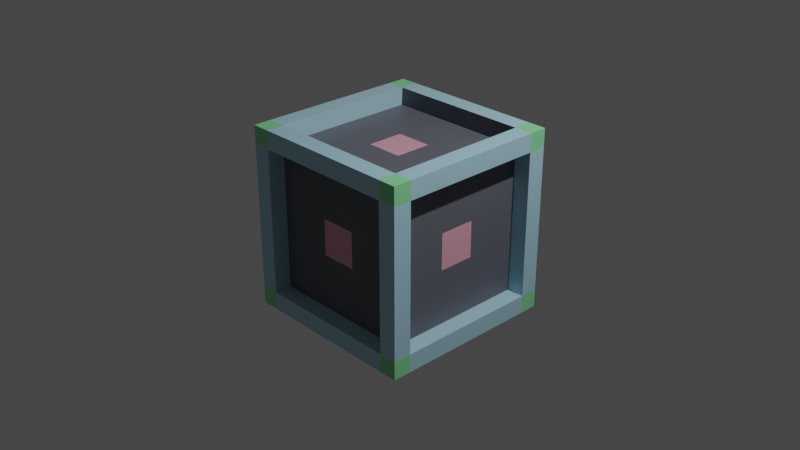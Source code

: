 # Source: throwable_cube.blend  (saved by Blender 3.3.6; exported with 4.5.12 LTS)
import bpy
from mathutils import Matrix  # noqa: F401  (used for matrix-valued properties, if any)

bpy.ops.wm.read_factory_settings(use_empty=True)
scene = bpy.context.scene
scene.name = 'Scene'

# ---- collections
col_collection = bpy.data.collections.new('Collection'); scene.collection.children.link(col_collection)

# ---- materials (node trees are filled in below, after node groups)
mat_m1 = bpy.data.materials.new('M1')
mat_m1.use_transparent_shadow = False
mat_m2 = bpy.data.materials.new('M2')
mat_m2.use_transparent_shadow = False
mat_m3 = bpy.data.materials.new('M3')
mat_m3.use_transparent_shadow = False
mat_m4 = bpy.data.materials.new('M4')
mat_m4.use_transparent_shadow = False

# ---- material node trees
mat_m1.use_nodes = True; mat_m1.node_tree.nodes.clear()
_N = mat_m1.node_tree.nodes; _L = mat_m1.node_tree.links
n0 = _N.new('ShaderNodeBsdfPrincipled'); n0.name = 'Principled BSDF'; n0.location = (10, 300)
n0.distribution = 'GGX'
n0.subsurface_method = 'RANDOM_WALK_SKIN'
n0.inputs[0].default_value = (0.129, 0.1349, 0.1641, 1.0)
n0.inputs[3].default_value = 1.45
n0.inputs[27].default_value = (0.0, 0.0, 0.0, 1.0)
n0.inputs[28].default_value = 1.0
n1 = _N.new('ShaderNodeOutputMaterial'); n1.name = 'Material Output'; n1.location = (300, 300)
_L.new(n0.outputs[0], n1.inputs[0])
n1.is_active_output = True
mat_m2.use_nodes = True; mat_m2.node_tree.nodes.clear()
_N = mat_m2.node_tree.nodes; _L = mat_m2.node_tree.links
n0 = _N.new('ShaderNodeBsdfPrincipled'); n0.name = 'Principled BSDF'; n0.location = (10, 300)
n0.distribution = 'GGX'
n0.subsurface_method = 'RANDOM_WALK_SKIN'
n0.inputs[0].default_value = (0.4148, 0.6832, 0.8, 1.0)
n0.inputs[3].default_value = 1.45
n0.inputs[27].default_value = (0.0, 0.0, 0.0, 1.0)
n0.inputs[28].default_value = 1.0
n1 = _N.new('ShaderNodeOutputMaterial'); n1.name = 'Material Output'; n1.location = (300, 300)
_L.new(n0.outputs[0], n1.inputs[0])
n1.is_active_output = True
mat_m3.use_nodes = True; mat_m3.node_tree.nodes.clear()
_N = mat_m3.node_tree.nodes; _L = mat_m3.node_tree.links
n0 = _N.new('ShaderNodeBsdfPrincipled'); n0.name = 'Principled BSDF'; n0.location = (10, 300)
n0.distribution = 'GGX'
n0.subsurface_method = 'RANDOM_WALK_SKIN'
n0.inputs[0].default_value = (0.8, 0.3797, 0.4945, 1.0)
n0.inputs[3].default_value = 1.45
n0.inputs[27].default_value = (0.0, 0.0, 0.0, 1.0)
n0.inputs[28].default_value = 1.0
n1 = _N.new('ShaderNodeOutputMaterial'); n1.name = 'Material Output'; n1.location = (300, 300)
_L.new(n0.outputs[0], n1.inputs[0])
n1.is_active_output = True
mat_m4.use_nodes = True; mat_m4.node_tree.nodes.clear()
_N = mat_m4.node_tree.nodes; _L = mat_m4.node_tree.links
n0 = _N.new('ShaderNodeBsdfPrincipled'); n0.name = 'Principled BSDF'; n0.location = (10, 300)
n0.distribution = 'GGX'
n0.subsurface_method = 'RANDOM_WALK_SKIN'
n0.inputs[0].default_value = (0.2619, 0.8, 0.3648, 1.0)
n0.inputs[3].default_value = 1.45
n0.inputs[27].default_value = (0.0, 0.0, 0.0, 1.0)
n0.inputs[28].default_value = 1.0
n1 = _N.new('ShaderNodeOutputMaterial'); n1.name = 'Material Output'; n1.location = (300, 300)
_L.new(n0.outputs[0], n1.inputs[0])
n1.is_active_output = True

# ---- world
world_world = bpy.data.worlds.new('World'); scene.world = world_world
world_world.use_nodes = True; world_world.node_tree.nodes.clear()
_N = world_world.node_tree.nodes; _L = world_world.node_tree.links
n0 = _N.new('ShaderNodeOutputWorld'); n0.name = 'World Output'; n0.location = (300, 300)
n1 = _N.new('ShaderNodeBackground'); n1.name = 'Background'; n1.location = (10, 300)
n1.inputs[0].default_value = (0.05088, 0.05088, 0.05088, 1.0)
_L.new(n1.outputs[0], n0.inputs[0])
n0.is_active_output = True
world_world.color = (0.05088, 0.05088, 0.05088)
world_world.use_sun_shadow = False
world_world.sun_shadow_jitter_overblur = 0.0

# ---- cameras
cam_camera = bpy.data.cameras.new('Camera')
cam_camera.clip_end = 100.0
cam_camera.ortho_scale = 7.314

# ---- lights
light_light = bpy.data.lights.new('Light', 'POINT')
light_light.transmission_factor = 0.0
light_light.energy = 1000.0
light_light.shadow_soft_size = 0.1
light_light.shadow_maximum_resolution = 0.006
light_light.use_absolute_resolution = True

# ---- meshes
me_cube = bpy.data.meshes.new('Cube')
me_cube.from_pydata([(1.0, 1.0, 1.0), (1.0, 1.0, -1.0), (1.0, -1.0, 1.0), (1.0, -1.0, -1.0), (-1.0, 1.0, 1.0), (-1.0, 1.0, -1.0), (-1.0, -1.0, 1.0), (-1.0, -1.0, -1.0), (-1.0, 0.8, -1.0), (-1.0, -0.8, -1.0), (1.0, 0.8, 1.0), (1.0, -0.8, 1.0), (-1.0, -0.8, 1.0), (-1.0, 0.8, 1.0), (1.0, -0.8, -1.0), (1.0, 0.8, -1.0), (0.8, 1.0, -1.0), (-0.8, 1.0, -1.0), (0.8, -1.0, 1.0), (-0.8, -1.0, 1.0), (-0.8, -1.0, -1.0), (0.8, -1.0, -1.0), (-0.8, 1.0, 1.0), (0.8, 1.0, 1.0), (0.8, 0.8, -1.0), (-0.8, 0.8, -1.0), (0.8, -0.8, -1.0), (-0.8, -0.8, -1.0), (-0.8, 0.8, 1.0), (0.8, 0.8, 1.0), (-0.8, -0.8, 1.0), (0.8, -0.8, 1.0), (1.0, 1.0, 0.8), (1.0, 1.0, -0.8), (-1.0, -1.0, -0.8), (-1.0, -1.0, 0.8), (1.0, -1.0, 0.8), (1.0, -1.0, -0.8), (-1.0, 1.0, 0.8), (-1.0, 1.0, -0.8), (1.0, 0.8, 0.8), (1.0, 0.8, -0.8), (1.0, -0.8, 0.8), (1.0, -0.8, -0.8), (-1.0, -0.8, 0.8), (-1.0, -0.8, -0.8), (-1.0, 0.8, 0.8), (-1.0, 0.8, -0.8), (-0.8, 1.0, 0.8), (-0.8, 1.0, -0.8), (0.8, 1.0, 0.8), (0.8, 1.0, -0.8), (0.8, -1.0, 0.8), (0.8, -1.0, -0.8), (-0.8, -1.0, 0.8), (-0.8, -1.0, -0.8), (0.8, 0.8, -1.0), (-0.8, 0.8, -1.0), (0.8, -0.8, -1.0), (-0.8, -0.8, -1.0), (-0.8, 0.8, 1.0), (0.8, 0.8, 1.0), (-0.8, -0.8, 1.0), (0.8, -0.8, 1.0), (1.0, 0.8, 0.8), (1.0, 0.8, -0.8), (1.0, -0.8, 0.8), (1.0, -0.8, -0.8), (-1.0, -0.8, 0.8), (-1.0, -0.8, -0.8), (-1.0, 0.8, 0.8), (-1.0, 0.8, -0.8), (-0.8, 1.0, 0.8), (-0.8, 1.0, -0.8), (0.8, 1.0, 0.8), (0.8, 1.0, -0.8), (0.8, -1.0, 0.8), (0.8, -1.0, -0.8), (-0.8, -1.0, 0.8), (-0.8, -1.0, -0.8), (0.8, 0.8, -1.0), (-0.8, 0.8, -1.0), (0.8, -0.8, -1.0), (-0.8, -0.8, -1.0), (-0.8, 0.8, 1.0), (0.8, 0.8, 1.0), (-0.8, -0.8, 1.0), (0.8, -0.8, 1.0), (1.0, 0.8, 0.8), (1.0, 0.8, -0.8), (1.0, -0.8, 0.8), (1.0, -0.8, -0.8), (-1.0, -0.8, 0.8), (-1.0, -0.8, -0.8), (-1.0, 0.8, 0.8), (-1.0, 0.8, -0.8), (-0.8, 1.0, 0.8), (-0.8, 1.0, -0.8), (0.8, 1.0, 0.8), (0.8, 1.0, -0.8), (0.8, -1.0, 0.8), (0.8, -1.0, -0.8), (-0.8, -1.0, 0.8), (-0.8, -1.0, -0.8), (0.2, 0.2, -0.8095), (-0.2, 0.2, -0.8095), (0.2, -0.2, -0.8095), (-0.2, -0.2, -0.8095), (-0.2, 0.2, 0.8095), (0.2, 0.2, 0.8095), (-0.2, -0.2, 0.8095), (0.2, -0.2, 0.8095), (0.8095, 0.2, 0.2), (0.8095, 0.2, -0.2), (0.8095, -0.2, 0.2), (0.8095, -0.2, -0.2), (-0.8095, -0.2, 0.2), (-0.8095, -0.2, -0.2), (-0.8095, 0.2, 0.2), (-0.8095, 0.2, -0.2), (-0.2, 0.8095, 0.2), (-0.2, 0.8095, -0.2), (0.2, 0.8095, 0.2), (0.2, 0.8095, -0.2), (0.2, -0.8095, 0.2), (0.2, -0.8095, -0.2), (-0.2, -0.8095, 0.2), (-0.2, -0.8095, -0.2), (0.8, 0.8, -0.8095), (-0.8, 0.8, -0.8095), (0.8, -0.8, -0.8095), (-0.8, -0.8, -0.8095), (-0.8, 0.8, 0.8095), (0.8, 0.8, 0.8095), (-0.8, -0.8, 0.8095), (0.8, -0.8, 0.8095), (0.8095, 0.8, 0.8), (0.8095, 0.8, -0.8), (0.8095, -0.8, 0.8), (0.8095, -0.8, -0.8), (-0.8095, -0.8, 0.8), (-0.8095, -0.8, -0.8), (-0.8095, 0.8, 0.8), (-0.8095, 0.8, -0.8), (-0.8, 0.8095, 0.8), (-0.8, 0.8095, -0.8), (0.8, 0.8095, 0.8), (0.8, 0.8095, -0.8), (0.8, -0.8095, 0.8), (0.8, -0.8095, -0.8), (-0.8, -0.8095, 0.8), (-0.8, -0.8095, -0.8)], [], [(30, 12, 6, 19), (54, 19, 6, 35), (46, 13, 4, 38), (26, 14, 3, 21), (42, 11, 2, 36), (50, 23, 0, 32), (32, 0, 10, 40), (40, 10, 11, 42), (16, 1, 15, 24), (24, 15, 14, 26), (35, 6, 12, 44), (44, 12, 13, 46), (22, 4, 13, 28), (28, 13, 12, 30), (10, 29, 31, 11), (41, 40, 64, 65), (0, 23, 29, 10), (23, 22, 28, 29), (8, 25, 27, 9), (26, 27, 59, 58), (5, 17, 25, 8), (17, 16, 24, 25), (38, 4, 22, 48), (48, 22, 23, 50), (9, 27, 20, 7), (27, 26, 21, 20), (36, 2, 18, 52), (52, 18, 19, 54), (11, 31, 18, 2), (31, 30, 19, 18), (21, 53, 55, 20), (54, 55, 79, 78), (3, 37, 53, 21), (37, 36, 52, 53), (17, 49, 51, 16), (46, 47, 71, 70), (5, 39, 49, 17), (39, 38, 48, 49), (9, 45, 47, 8), (40, 42, 66, 64), (7, 34, 45, 9), (34, 35, 44, 45), (15, 41, 43, 14), (28, 30, 62, 60), (1, 33, 41, 15), (33, 32, 40, 41), (16, 51, 33, 1), (51, 50, 32, 33), (14, 43, 37, 3), (43, 42, 36, 37), (8, 47, 39, 5), (47, 46, 38, 39), (20, 55, 34, 7), (55, 54, 35, 34), (61, 60, 84, 85), (66, 67, 91, 90), (79, 77, 101, 103), (58, 59, 83, 82), (64, 66, 90, 88), (65, 64, 88, 89), (55, 53, 77, 79), (49, 48, 72, 73), (47, 45, 69, 71), (52, 54, 78, 76), (27, 25, 57, 59), (29, 28, 60, 61), (44, 46, 70, 68), (42, 43, 67, 66), (24, 26, 58, 56), (50, 51, 75, 74), (30, 31, 63, 62), (45, 44, 68, 69), (51, 49, 73, 75), (53, 52, 76, 77), (31, 29, 61, 63), (43, 41, 65, 67), (25, 24, 56, 57), (48, 50, 74, 72), (92, 94, 142, 140), (83, 81, 129, 131), (98, 99, 147, 146), (95, 93, 141, 143), (84, 86, 134, 132), (97, 96, 144, 145), (76, 78, 102, 100), (69, 68, 92, 93), (62, 63, 87, 86), (75, 73, 97, 99), (70, 71, 95, 94), (63, 61, 85, 87), (72, 74, 98, 96), (73, 72, 96, 97), (60, 62, 86, 84), (71, 69, 93, 95), (74, 75, 99, 98), (59, 57, 81, 83), (68, 70, 94, 92), (77, 76, 100, 101), (56, 58, 82, 80), (67, 65, 89, 91), (57, 56, 80, 81), (78, 79, 103, 102), (109, 108, 110, 111), (105, 104, 106, 107), (125, 124, 126, 127), (121, 120, 122, 123), (117, 116, 118, 119), (113, 112, 114, 115), (101, 100, 148, 149), (80, 82, 130, 128), (91, 89, 137, 139), (81, 80, 128, 129), (102, 103, 151, 150), (89, 88, 136, 137), (88, 90, 138, 136), (82, 83, 131, 130), (103, 101, 149, 151), (90, 91, 139, 138), (85, 84, 132, 133), (100, 102, 150, 148), (93, 92, 140, 141), (86, 87, 135, 134), (99, 97, 145, 147), (94, 95, 143, 142), (87, 85, 133, 135), (96, 98, 146, 144), (104, 105, 129, 128), (107, 106, 130, 131), (108, 109, 133, 132), (111, 110, 134, 135), (109, 111, 135, 133), (110, 108, 132, 134), (105, 107, 131, 129), (106, 104, 128, 130), (112, 113, 137, 136), (115, 114, 138, 139), (116, 117, 141, 140), (119, 118, 142, 143), (120, 121, 145, 144), (123, 122, 146, 147), (124, 125, 149, 148), (127, 126, 150, 151), (125, 127, 151, 149), (126, 124, 148, 150), (121, 123, 147, 145), (122, 120, 144, 146), (117, 119, 143, 141), (118, 116, 140, 142), (113, 115, 139, 137), (114, 112, 136, 138)])
me_cube.polygons.foreach_set('material_index', [3, 3, 3, 3, 3, 3, 3, 1, 3, 1, 3, 1, 3, 1, 1, 0, 3, 1, 1, 0, 3, 1, 3, 1, 3, 1, 3, 1, 3, 1, 1, 0, 3, 1, 1, 0, 3, 1, 1, 0, 3, 1, 1, 0, 3, 1, 3, 1, 3, 1, 3, 1, 3, 1, 0, 0, 0, 0, 0, 0, 0, 0, 0, 0, 0, 0, 0, 0, 0, 0, 0, 0, 0, 0, 0, 0, 0, 0, 1, 1, 1, 1, 1, 1, 0, 0, 0, 0, 0, 0, 0, 0, 0, 0, 0, 0, 0, 0, 0, 0, 0, 0, 2, 2, 2, 2, 2, 2, 1, 1, 1, 1, 1, 1, 1, 1, 1, 1, 0, 1, 1, 1, 1, 1, 1, 1, 0, 0, 0, 0, 0, 0, 0, 0, 0, 0, 0, 0, 0, 0, 0, 0, 0, 0, 0, 0, 0, 0, 0, 0])
_uv = me_cube.uv_layers.new(name='UVMap')
_uv.uv.foreach_set('vector', [0.7917, 0.6667, 0.875, 0.6667, 0.875, 0.75, 0.7917, 0.75, 0.5417, 0.9167, 0.625, 0.9167, 0.625, 1.0, 0.5417, 1.0, 0.5417, 0.1667, 0.625, 0.1667, 0.625, 0.25, 0.5417, 0.25, 0.2917, 0.6667, 0.375, 0.6667, 0.375, 0.75, 0.2917, 0.75, 0.5417, 0.6667, 0.625, 0.6667, 0.625, 0.75, 0.5417, 0.75, 0.5417, 0.4167, 0.625, 0.4167, 0.625, 0.5, 0.5417, 0.5, 0.5417, 0.5, 0.625, 0.5, 0.625, 0.5833, 0.5417, 0.5833, 0.5417, 0.5833, 0.625, 0.5833, 0.625, 0.6667, 0.5417, 0.6667, 0.2917, 0.5, 0.375, 0.5, 0.375, 0.5833, 0.2917, 0.5833, 0.2917, 0.5833, 0.375, 0.5833, 0.375, 0.6667, 0.2917, 0.6667, 0.5417, 0.0, 0.625, 0.0, 0.625, 0.08333, 0.5417, 0.08333, 0.5417, 0.08333, 0.625, 0.08333, 0.625, 0.1667, 0.5417, 0.1667, 0.7917, 0.5, 0.875, 0.5, 0.875, 0.5833, 0.7917, 0.5833, 0.7917, 0.5833, 0.875, 0.5833, 0.875, 0.6667, 0.7917, 0.6667, 0.625, 0.5833, 0.7083, 0.5833, 0.7083, 0.6667, 0.625, 0.6667, 0.4583, 0.5833, 0.5417, 0.5833, 0.5417, 0.5833, 0.4583, 0.5833, 0.625, 0.5, 0.7083, 0.5, 0.7083, 0.5833, 0.625, 0.5833, 0.7083, 0.5, 0.7917, 0.5, 0.7917, 0.5833, 0.7083, 0.5833, 0.125, 0.5833, 0.2083, 0.5833, 0.2083, 0.6667, 0.125, 0.6667, 0.2917, 0.6667, 0.2083, 0.6667, 0.2083, 0.6667, 0.2917, 0.6667, 0.125, 0.5, 0.2083, 0.5, 0.2083, 0.5833, 0.125, 0.5833, 0.2083, 0.5, 0.2917, 0.5, 0.2917, 0.5833, 0.2083, 0.5833, 0.5417, 0.25, 0.625, 0.25, 0.625, 0.3333, 0.5417, 0.3333, 0.5417, 0.3333, 0.625, 0.3333, 0.625, 0.4167, 0.5417, 0.4167, 0.125, 0.6667, 0.2083, 0.6667, 0.2083, 0.75, 0.125, 0.75, 0.2083, 0.6667, 0.2917, 0.6667, 0.2917, 0.75, 0.2083, 0.75, 0.5417, 0.75, 0.625, 0.75, 0.625, 0.8333, 0.5417, 0.8333, 0.5417, 0.8333, 0.625, 0.8333, 0.625, 0.9167, 0.5417, 0.9167, 0.625, 0.6667, 0.7083, 0.6667, 0.7083, 0.75, 0.625, 0.75, 0.7083, 0.6667, 0.7917, 0.6667, 0.7917, 0.75, 0.7083, 0.75, 0.375, 0.8333, 0.4583, 0.8333, 0.4583, 0.9167, 0.375, 0.9167, 0.5417, 0.9167, 0.4583, 0.9167, 0.4583, 0.9167, 0.5417, 0.9167, 0.375, 0.75, 0.4583, 0.75, 0.4583, 0.8333, 0.375, 0.8333, 0.4583, 0.75, 0.5417, 0.75, 0.5417, 0.8333, 0.4583, 0.8333, 0.375, 0.3333, 0.4583, 0.3333, 0.4583, 0.4167, 0.375, 0.4167, 0.5417, 0.1667, 0.4583, 0.1667, 0.4583, 0.1667, 0.5417, 0.1667, 0.375, 0.25, 0.4583, 0.25, 0.4583, 0.3333, 0.375, 0.3333, 0.4583, 0.25, 0.5417, 0.25, 0.5417, 0.3333, 0.4583, 0.3333, 0.375, 0.08333, 0.4583, 0.08333, 0.4583, 0.1667, 0.375, 0.1667, 0.5417, 0.5833, 0.5417, 0.6667, 0.5417, 0.6667, 0.5417, 0.5833, 0.375, 0.0, 0.4583, 0.0, 0.4583, 0.08333, 0.375, 0.08333, 0.4583, 0.0, 0.5417, 0.0, 0.5417, 0.08333, 0.4583, 0.08333, 0.375, 0.5833, 0.4583, 0.5833, 0.4583, 0.6667, 0.375, 0.6667, 0.7917, 0.5833, 0.7917, 0.6667, 0.7917, 0.6667, 0.7917, 0.5833, 0.375, 0.5, 0.4583, 0.5, 0.4583, 0.5833, 0.375, 0.5833, 0.4583, 0.5, 0.5417, 0.5, 0.5417, 0.5833, 0.4583, 0.5833, 0.375, 0.4167, 0.4583, 0.4167, 0.4583, 0.5, 0.375, 0.5, 0.4583, 0.4167, 0.5417, 0.4167, 0.5417, 0.5, 0.4583, 0.5, 0.375, 0.6667, 0.4583, 0.6667, 0.4583, 0.75, 0.375, 0.75, 0.4583, 0.6667, 0.5417, 0.6667, 0.5417, 0.75, 0.4583, 0.75, 0.375, 0.1667, 0.4583, 0.1667, 0.4583, 0.25, 0.375, 0.25, 0.4583, 0.1667, 0.5417, 0.1667, 0.5417, 0.25, 0.4583, 0.25, 0.375, 0.9167, 0.4583, 0.9167, 0.4583, 1.0, 0.375, 1.0, 0.4583, 0.9167, 0.5417, 0.9167, 0.5417, 1.0, 0.4583, 1.0, 0.7083, 0.5833, 0.7917, 0.5833, 0.7917, 0.5833, 0.7083, 0.5833, 0.5417, 0.6667, 0.4583, 0.6667, 0.4583, 0.6667, 0.5417, 0.6667, 0.4583, 0.9167, 0.4583, 0.8333, 0.4583, 0.8333, 0.4583, 0.9167, 0.2917, 0.6667, 0.2083, 0.6667, 0.2083, 0.6667, 0.2917, 0.6667, 0.5417, 0.5833, 0.5417, 0.6667, 0.5417, 0.6667, 0.5417, 0.5833, 0.4583, 0.5833, 0.5417, 0.5833, 0.5417, 0.5833, 0.4583, 0.5833, 0.4583, 0.9167, 0.4583, 0.8333, 0.4583, 0.8333, 0.4583, 0.9167, 0.4583, 0.3333, 0.5417, 0.3333, 0.5417, 0.3333, 0.4583, 0.3333, 0.4583, 0.1667, 0.4583, 0.08333, 0.4583, 0.08333, 0.4583, 0.1667, 0.5417, 0.8333, 0.5417, 0.9167, 0.5417, 0.9167, 0.5417, 0.8333, 0.2083, 0.6667, 0.2083, 0.5833, 0.2083, 0.5833, 0.2083, 0.6667, 0.7083, 0.5833, 0.7917, 0.5833, 0.7917, 0.5833, 0.7083, 0.5833, 0.5417, 0.08333, 0.5417, 0.1667, 0.5417, 0.1667, 0.5417, 0.08333, 0.5417, 0.6667, 0.4583, 0.6667, 0.4583, 0.6667, 0.5417, 0.6667, 0.2917, 0.5833, 0.2917, 0.6667, 0.2917, 0.6667, 0.2917, 0.5833, 0.5417, 0.4167, 0.4583, 0.4167, 0.4583, 0.4167, 0.5417, 0.4167, 0.7917, 0.6667, 0.7083, 0.6667, 0.7083, 0.6667, 0.7917, 0.6667, 0.4583, 0.08333, 0.5417, 0.08333, 0.5417, 0.08333, 0.4583, 0.08333, 0.4583, 0.4167, 0.4583, 0.3333, 0.4583, 0.3333, 0.4583, 0.4167, 0.4583, 0.8333, 0.5417, 0.8333, 0.5417, 0.8333, 0.4583, 0.8333, 0.7083, 0.6667, 0.7083, 0.5833, 0.7083, 0.5833, 0.7083, 0.6667, 0.4583, 0.6667, 0.4583, 0.5833, 0.4583, 0.5833, 0.4583, 0.6667, 0.2083, 0.5833, 0.2917, 0.5833, 0.2917, 0.5833, 0.2083, 0.5833, 0.5417, 0.3333, 0.5417, 0.4167, 0.5417, 0.4167, 0.5417, 0.3333, 0.5417, 0.08333, 0.5417, 0.1667, 0.5417, 0.1667, 0.5417, 0.08333, 0.2083, 0.6667, 0.2083, 0.5833, 0.2083, 0.5833, 0.2083, 0.6667, 0.5417, 0.4167, 0.4583, 0.4167, 0.4583, 0.4167, 0.5417, 0.4167, 0.4583, 0.1667, 0.4583, 0.08333, 0.4583, 0.08333, 0.4583, 0.1667, 0.7917, 0.5833, 0.7917, 0.6667, 0.7917, 0.6667, 0.7917, 0.5833, 0.4583, 0.3333, 0.5417, 0.3333, 0.5417, 0.3333, 0.4583, 0.3333, 0.5417, 0.8333, 0.5417, 0.9167, 0.5417, 0.9167, 0.5417, 0.8333, 0.4583, 0.08333, 0.5417, 0.08333, 0.5417, 0.08333, 0.4583, 0.08333, 0.7917, 0.6667, 0.7083, 0.6667, 0.7083, 0.6667, 0.7917, 0.6667, 0.4583, 0.4167, 0.4583, 0.3333, 0.4583, 0.3333, 0.4583, 0.4167, 0.5417, 0.1667, 0.4583, 0.1667, 0.4583, 0.1667, 0.5417, 0.1667, 0.7083, 0.6667, 0.7083, 0.5833, 0.7083, 0.5833, 0.7083, 0.6667, 0.5417, 0.3333, 0.5417, 0.4167, 0.5417, 0.4167, 0.5417, 0.3333, 0.4583, 0.3333, 0.5417, 0.3333, 0.5417, 0.3333, 0.4583, 0.3333, 0.7917, 0.5833, 0.7917, 0.6667, 0.7917, 0.6667, 0.7917, 0.5833, 0.4583, 0.1667, 0.4583, 0.08333, 0.4583, 0.08333, 0.4583, 0.1667, 0.5417, 0.4167, 0.4583, 0.4167, 0.4583, 0.4167, 0.5417, 0.4167, 0.2083, 0.6667, 0.2083, 0.5833, 0.2083, 0.5833, 0.2083, 0.6667, 0.5417, 0.08333, 0.5417, 0.1667, 0.5417, 0.1667, 0.5417, 0.08333, 0.4583, 0.8333, 0.5417, 0.8333, 0.5417, 0.8333, 0.4583, 0.8333, 0.2917, 0.5833, 0.2917, 0.6667, 0.2917, 0.6667, 0.2917, 0.5833, 0.4583, 0.6667, 0.4583, 0.5833, 0.4583, 0.5833, 0.4583, 0.6667, 0.2083, 0.5833, 0.2917, 0.5833, 0.2917, 0.5833, 0.2083, 0.5833, 0.5417, 0.9167, 0.4583, 0.9167, 0.4583, 0.9167, 0.5417, 0.9167, 0.7396, 0.6146, 0.7604, 0.6146, 0.7604, 0.6354, 0.7396, 0.6354, 0.2396, 0.6146, 0.2604, 0.6146, 0.2604, 0.6354, 0.2396, 0.6354, 0.4896, 0.8646, 0.5104, 0.8646, 0.5104, 0.8854, 0.4896, 0.8854, 0.4896, 0.3646, 0.5104, 0.3646, 0.5104, 0.3854, 0.4896, 0.3854, 0.4896, 0.1146, 0.5104, 0.1146, 0.5104, 0.1354, 0.4896, 0.1354, 0.4896, 0.6146, 0.5104, 0.6146, 0.5104, 0.6354, 0.4896, 0.6354, 0.4583, 0.8333, 0.5417, 0.8333, 0.5417, 0.8333, 0.4583, 0.8333, 0.2917, 0.5833, 0.2917, 0.6667, 0.2917, 0.6667, 0.2917, 0.5833, 0.4583, 0.6667, 0.4583, 0.5833, 0.4583, 0.5833, 0.4583, 0.6667, 0.2083, 0.5833, 0.2917, 0.5833, 0.2917, 0.5833, 0.2083, 0.5833, 0.5417, 0.9167, 0.4583, 0.9167, 0.4583, 0.9167, 0.5417, 0.9167, 0.4583, 0.5833, 0.5417, 0.5833, 0.5417, 0.5833, 0.4583, 0.5833, 0.5417, 0.5833, 0.5417, 0.6667, 0.5417, 0.6667, 0.5417, 0.5833, 0.2917, 0.6667, 0.2083, 0.6667, 0.2083, 0.6667, 0.2917, 0.6667, 0.4583, 0.9167, 0.4583, 0.8333, 0.4583, 0.8333, 0.4583, 0.9167, 0.5417, 0.6667, 0.4583, 0.6667, 0.4583, 0.6667, 0.5417, 0.6667, 0.7083, 0.5833, 0.7917, 0.5833, 0.7917, 0.5833, 0.7083, 0.5833, 0.5417, 0.8333, 0.5417, 0.9167, 0.5417, 0.9167, 0.5417, 0.8333, 0.4583, 0.08333, 0.5417, 0.08333, 0.5417, 0.08333, 0.4583, 0.08333, 0.7917, 0.6667, 0.7083, 0.6667, 0.7083, 0.6667, 0.7917, 0.6667, 0.4583, 0.4167, 0.4583, 0.3333, 0.4583, 0.3333, 0.4583, 0.4167, 0.5417, 0.1667, 0.4583, 0.1667, 0.4583, 0.1667, 0.5417, 0.1667, 0.7083, 0.6667, 0.7083, 0.5833, 0.7083, 0.5833, 0.7083, 0.6667, 0.5417, 0.3333, 0.5417, 0.4167, 0.5417, 0.4167, 0.5417, 0.3333, 0.2604, 0.6146, 0.2396, 0.6146, 0.2083, 0.5833, 0.2917, 0.5833, 0.2396, 0.6354, 0.2604, 0.6354, 0.2917, 0.6667, 0.2083, 0.6667, 0.7604, 0.6146, 0.7396, 0.6146, 0.7083, 0.5833, 0.7917, 0.5833, 0.7396, 0.6354, 0.7604, 0.6354, 0.7917, 0.6667, 0.7083, 0.6667, 0.7396, 0.6146, 0.7396, 0.6354, 0.7083, 0.6667, 0.7083, 0.5833, 0.7604, 0.6354, 0.7604, 0.6146, 0.7917, 0.5833, 0.7917, 0.6667, 0.2396, 0.6146, 0.2396, 0.6354, 0.2083, 0.6667, 0.2083, 0.5833, 0.2604, 0.6354, 0.2604, 0.6146, 0.2917, 0.5833, 0.2917, 0.6667, 0.5104, 0.6146, 0.4896, 0.6146, 0.4583, 0.5833, 0.5417, 0.5833, 0.4896, 0.6354, 0.5104, 0.6354, 0.5417, 0.6667, 0.4583, 0.6667, 0.5104, 0.1146, 0.4896, 0.1146, 0.4583, 0.08333, 0.5417, 0.08333, 0.4896, 0.1354, 0.5104, 0.1354, 0.5417, 0.1667, 0.4583, 0.1667, 0.5104, 0.3646, 0.4896, 0.3646, 0.4583, 0.3333, 0.5417, 0.3333, 0.4896, 0.3854, 0.5104, 0.3854, 0.5417, 0.4167, 0.4583, 0.4167, 0.5104, 0.8646, 0.4896, 0.8646, 0.4583, 0.8333, 0.5417, 0.8333, 0.4896, 0.8854, 0.5104, 0.8854, 0.5417, 0.9167, 0.4583, 0.9167, 0.4896, 0.8646, 0.4896, 0.8854, 0.4583, 0.9167, 0.4583, 0.8333, 0.5104, 0.8854, 0.5104, 0.8646, 0.5417, 0.8333, 0.5417, 0.9167, 0.4896, 0.3646, 0.4896, 0.3854, 0.4583, 0.4167, 0.4583, 0.3333, 0.5104, 0.3854, 0.5104, 0.3646, 0.5417, 0.3333, 0.5417, 0.4167, 0.4896, 0.1146, 0.4896, 0.1354, 0.4583, 0.1667, 0.4583, 0.08333, 0.5104, 0.1354, 0.5104, 0.1146, 0.5417, 0.08333, 0.5417, 0.1667, 0.4896, 0.6146, 0.4896, 0.6354, 0.4583, 0.6667, 0.4583, 0.5833, 0.5104, 0.6354, 0.5104, 0.6146, 0.5417, 0.5833, 0.5417, 0.6667])
me_cube.materials.append(mat_m1)
me_cube.materials.append(mat_m2)
me_cube.materials.append(mat_m3)
me_cube.materials.append(mat_m4)
me_cube.use_mirror_vertex_groups = False
me_cube.update()

# ---- objects
ob_cube = bpy.data.objects.new('Cube', me_cube)
ob_light = bpy.data.objects.new('Light', light_light)
ob_camera = bpy.data.objects.new('Camera', cam_camera)

# ---- transforms, parenting, visibility, modifiers, constraints
ob_cube.location = (0.0, 0.0, 0.0)
ob_cube.lock_rotations_4d = False
ob_cube.empty_display_type = 'ARROWS'
ob_cube.lineart.crease_threshold = 0.0
ob_light.location = (4.076, 1.005, 5.904)
ob_light.rotation_euler = (0.6503, 0.05522, 1.866)
ob_light.lock_rotations_4d = False
ob_light.empty_display_type = 'ARROWS'
ob_light.color = (0.0, 0.0, 0.0, 0.0)
ob_light.lineart.crease_threshold = 0.0
ob_camera.location = (7.359, -6.926, 4.958)
ob_camera.rotation_euler = (1.109, 0.0, 0.8149)
ob_camera.lock_rotations_4d = False
ob_camera.empty_display_type = 'ARROWS'
ob_camera.color = (0.0, 0.0, 0.0, 0.0)
ob_camera.display_type = 'WIRE'
ob_camera.lineart.crease_threshold = 0.0

# ---- collection membership
col_collection.objects.link(ob_cube)
col_collection.objects.link(ob_light)
col_collection.objects.link(ob_camera)

# ---- scene / render settings (as saved in the file)
scene.camera = ob_camera
scene.frame_start = 1; scene.frame_end = 250; scene.frame_set(1)
scene.render.engine = 'BLENDER_EEVEE_NEXT'
scene.cycles.sampling_pattern = 'TABULATED_SOBOL'
scene.cycles.use_light_tree = False
scene.view_settings.view_transform = 'Filmic'
bpy.context.view_layer.update()
